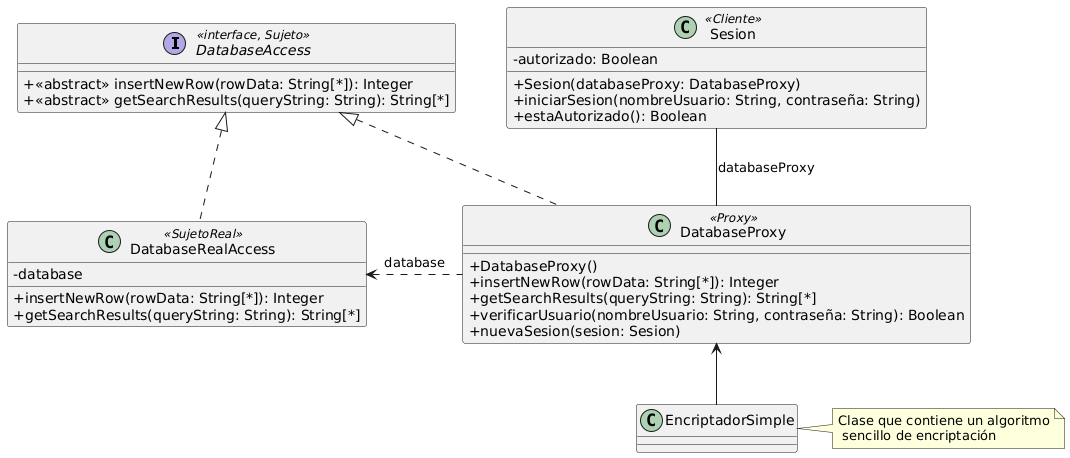

The diagram above was rendered by PlantUML. Its source (embedded in the PNG):
@startuml
skinparam classAttributeIconSize 0

interface DatabaseAccess <<interface, Sujeto>> {
+<<abstract>> insertNewRow(rowData: String[*]): Integer
+<<abstract>> getSearchResults(queryString: String): String[*]
}

class DatabaseRealAccess <<SujetoReal>> implements DatabaseAccess {
-database
+insertNewRow(rowData: String[*]): Integer
+getSearchResults(queryString: String): String[*]
}

class DatabaseProxy <<Proxy>> implements DatabaseAccess {
+DatabaseProxy()
+insertNewRow(rowData: String[*]): Integer
+getSearchResults(queryString: String): String[*]
+verificarUsuario(nombreUsuario: String, contraseña: String): Boolean
+nuevaSesion(sesion: Sesion)
}

class Sesion <<Cliente>> {
+Sesion(databaseProxy: DatabaseProxy)
-autorizado: Boolean
+iniciarSesion(nombreUsuario: String, contraseña: String)
+estaAutorizado(): Boolean
}

class EncriptadorSimple {}

DatabaseRealAccess <.right. DatabaseProxy: database
Sesion -- DatabaseProxy: databaseProxy
DatabaseProxy <-- EncriptadorSimple

note right of EncriptadorSimple: Clase que contiene un algoritmo\n sencillo de encriptación
@enduml